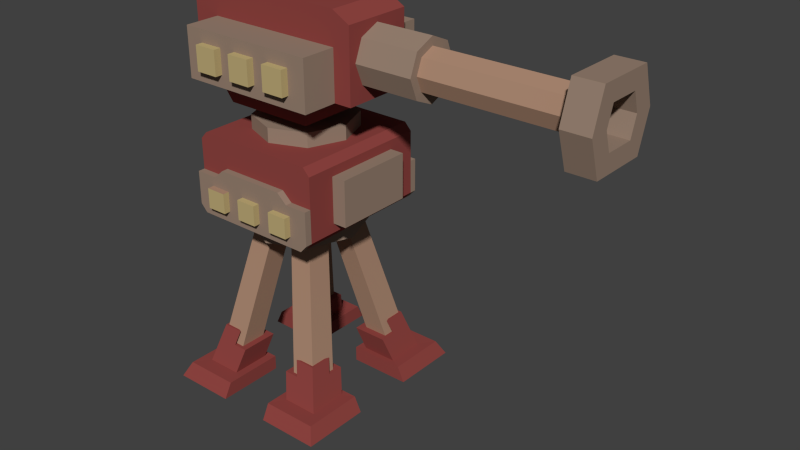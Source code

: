 # Source: turret_1.blend  (saved by Blender 2.75.0; exported with 4.5.12 LTS)
import bpy
from mathutils import Matrix  # noqa: F401  (used for matrix-valued properties, if any)

bpy.ops.wm.read_factory_settings(use_empty=True)
scene = bpy.context.scene
scene.name = 'Scene'

# ---- collections
col_collection_1 = bpy.data.collections.new('Collection 1'); scene.collection.children.link(col_collection_1)

# ---- materials (node trees are filled in below, after node groups)
mat_voltaran_turret_small_color_1 = bpy.data.materials.new('Voltaran Turret small color 1')
mat_voltaran_turret_small_color_1.alpha_threshold = 0.0
mat_voltaran_turret_small_color_1.use_transparent_shadow = False
mat_voltaran_turret_small_color_1.diffuse_color = (0.42, 0.2546, 0.1728, 1.0)
mat_voltaran_turret_small_color_1.roughness = 0.5
mat_voltaran_turret_small_color_2 = bpy.data.materials.new('Voltaran Turret small color 2')
mat_voltaran_turret_small_color_2.alpha_threshold = 0.0
mat_voltaran_turret_small_color_2.use_transparent_shadow = False
mat_voltaran_turret_small_color_2.diffuse_color = (0.281, 0.05967, 0.05352, 1.0)
mat_voltaran_turret_small_color_2.roughness = 0.5
mat_voltaran_turret_small_color_3 = bpy.data.materials.new('Voltaran Turret small color 3')
mat_voltaran_turret_small_color_3.alpha_threshold = 0.0
mat_voltaran_turret_small_color_3.use_transparent_shadow = False
mat_voltaran_turret_small_color_3.diffuse_color = (0.3185, 0.2261, 0.1704, 1.0)
mat_voltaran_turret_small_color_3.roughness = 0.5
mat_voltaran_turret_small_color_4 = bpy.data.materials.new('Voltaran Turret small color 4')
mat_voltaran_turret_small_color_4.alpha_threshold = 0.0
mat_voltaran_turret_small_color_4.use_transparent_shadow = False
mat_voltaran_turret_small_color_4.diffuse_color = (0.5277, 0.4163, 0.1927, 1.0)
mat_voltaran_turret_small_color_4.roughness = 0.5
mat_voltaran_turret_small_color_5 = bpy.data.materials.new('Voltaran Turret small color 5')
mat_voltaran_turret_small_color_5.alpha_threshold = 0.0
mat_voltaran_turret_small_color_5.use_transparent_shadow = False
mat_voltaran_turret_small_color_5.roughness = 0.5

# ---- material node trees

# ---- world
world_world = bpy.data.worlds.new('World'); scene.world = world_world
world_world.color = (0.05088, 0.05088, 0.05088)
world_world.use_sun_shadow = False
world_world.sun_shadow_jitter_overblur = 0.0
world_world.cycles.sampling_method = 'MANUAL'
world_world.cycles.sample_map_resolution = 256

# ---- meshes
me_cube_003 = bpy.data.meshes.new('Cube.003')
me_cube_003.from_pydata([(0.09959, -0.109, 1.415), (0.09959, -0.3271, 1.415), (0.2988, -0.3271, 1.415), (0.3025, -0.5679, 0.3384), (0.3912, -0.5679, 0.3384), (0.3, -0.6666, 0.1207), (0.5188, -0.4283, 0.3384), (0.3025, -0.3311, 0.3384), (0.5188, -0.3311, 0.3384), (0.3662, -0.5393, 0.4666), (0.4926, -0.5393, 0.4666), (0.4926, -0.4009, 0.4666), (0.2426, -0.5984, 0.3394), (0.5466, -0.2656, 0.3394), (0.3673, -0.5984, 0.3394), (0.5466, -0.4021, 0.3394), (0.2426, -0.2656, 0.3394), (0.3322, -0.5581, 0.4686), (0.5098, -0.5581, 0.4686), (0.5098, -0.3637, 0.4686), (0.6089, -0.3285, 0.1207), (0.6089, -0.6666, 0.1207), (0.3, -0.3285, 0.1207), (0.2263, -0.2763, -0.006303), (0.2263, -0.8697, -0.006303), (0.7683, -0.8697, -0.006303), (0.7683, -0.2763, -0.006303), (0.2241, -0.8015, 0.123), (0.706, -0.2776, 0.123), (0.706, -0.8015, 0.123), (0.2241, -0.2776, 0.123), (-0.2988, -0.3271, 1.415), (-0.3025, -0.5679, 0.3384), (-0.3912, -0.5679, 0.3384), (-0.3, -0.6666, 0.1207), (-0.5188, -0.4283, 0.3384), (-0.3025, -0.3311, 0.3384), (-0.5188, -0.3311, 0.3384), (-0.3662, -0.5393, 0.4666), (-0.4926, -0.5393, 0.4666), (-0.4926, -0.4009, 0.4666), (-0.2426, -0.5984, 0.3394), (-0.5466, -0.2656, 0.3394), (-0.3673, -0.5984, 0.3394), (-0.5466, -0.4021, 0.3394), (-0.2426, -0.2656, 0.3394), (-0.3322, -0.5581, 0.4686), (-0.5098, -0.5581, 0.4686), (-0.5098, -0.3637, 0.4686), (-0.6089, -0.3285, 0.1207), (-0.6089, -0.6666, 0.1207), (-0.3, -0.3285, 0.1207), (-0.2263, -0.2763, -0.006303), (-0.2263, -0.8697, -0.006303), (-0.7683, -0.8697, -0.006303), (-0.7683, -0.2763, -0.006303), (-0.2241, -0.8015, 0.123), (-0.706, -0.2776, 0.123), (-0.706, -0.8015, 0.123), (-0.2241, -0.2776, 0.123), (0.2988, 0.3271, 1.415), (0.3025, 0.5679, 0.3384), (0.3912, 0.5679, 0.3384), (0.3, 0.6666, 0.1207), (0.5188, 0.4283, 0.3384), (0.3025, 0.3311, 0.3384), (0.5188, 0.3311, 0.3384), (0.3662, 0.5393, 0.4666), (0.4926, 0.5393, 0.4666), (0.4926, 0.4009, 0.4666), (0.2426, 0.5984, 0.3394), (0.5466, 0.2656, 0.3394), (0.3673, 0.5984, 0.3394), (0.5466, 0.4021, 0.3394), (0.2426, 0.2656, 0.3394), (0.3322, 0.5581, 0.4686), (0.5098, 0.5581, 0.4686), (0.5098, 0.3637, 0.4686), (0.6089, 0.3285, 0.1207), (0.6089, 0.6666, 0.1207), (0.3, 0.3285, 0.1207), (0.2263, 0.2763, -0.006303), (0.2263, 0.8697, -0.006303), (0.7683, 0.8697, -0.006303), (0.7683, 0.2763, -0.006303), (0.2241, 0.8015, 0.123), (0.706, 0.2776, 0.123), (0.706, 0.8015, 0.123), (0.2241, 0.2776, 0.123), (-0.09959, 0.109, 1.415), (-0.3025, 0.5679, 0.3384), (-0.3912, 0.5679, 0.3384), (-0.3, 0.6666, 0.1207), (-0.5188, 0.4283, 0.3384), (-0.3025, 0.3311, 0.3384), (-0.5188, 0.3311, 0.3384), (-0.3662, 0.5393, 0.4666), (-0.4926, 0.5393, 0.4666), (-0.4926, 0.4009, 0.4666), (-0.2426, 0.5984, 0.3394), (-0.5466, 0.2656, 0.3394), (-0.3673, 0.5984, 0.3394), (-0.5466, 0.4021, 0.3394), (-0.2426, 0.2656, 0.3394), (-0.3322, 0.5581, 0.4686), (-0.5098, 0.5581, 0.4686), (-0.5098, 0.3637, 0.4686), (-0.6089, 0.3285, 0.1207), (-0.6089, 0.6666, 0.1207), (-0.3, 0.3285, 0.1207), (-0.2263, 0.2763, -0.006303), (-0.2263, 0.8697, -0.006303), (-0.7683, 0.8697, -0.006303), (-0.7683, 0.2763, -0.006303), (-0.2241, 0.8015, 0.123), (-0.706, 0.2776, 0.123), (-0.706, 0.8015, 0.123), (-0.2241, 0.2776, 0.123), (-0.5854, -0.3389, 1.711), (-0.5854, -0.3389, 2.103), (-0.5854, 0.3389, 2.103), (-0.5854, 0.3389, 1.711), (0.5854, 0.3389, 2.103), (0.5854, 0.3389, 1.711), (0.5854, -0.3389, 2.103), (0.5854, -0.3389, 1.711), (-0.7071, -0.3389, 1.711), (-0.7071, -0.3389, 2.103), (-0.7071, 0.3389, 2.103), (-0.7071, 0.3389, 1.711), (0.7071, 0.3389, 2.103), (0.7071, 0.3389, 1.711), (0.7071, -0.3389, 2.103), (0.7071, -0.3389, 1.711), (0.0, 0.5854, 2.246), (-0.4226, 0.0, 2.246), (0.4226, 0.0, 2.246), (0.0, -0.4226, 2.246), (0.0, 0.4226, 2.246), (0.3043, 0.3043, 2.246), (0.3043, -0.3043, 2.246), (-0.3043, -0.3043, 2.246), (-0.3043, 0.3043, 2.246), (-0.4226, 0.0, 2.37), (0.4226, 0.0, 2.37), (0.0, -0.4226, 2.37), (0.0, 0.4226, 2.37), (0.3043, 0.3043, 2.37), (0.3043, -0.3043, 2.37), (-0.3043, -0.3043, 2.37), (-0.3043, 0.3043, 2.37), (-0.1952, 0.0, 2.37), (0.1952, 0.0, 2.37), (0.0, -0.1952, 2.37), (0.0, 0.1952, 2.37), (0.1406, 0.1406, 2.37), (0.1406, -0.1406, 2.37), (-0.1406, -0.1406, 2.37), (-0.1406, 0.1406, 2.37), (-0.1952, 0.0, 2.71), (0.1952, 0.0, 2.71), (0.0, -0.1952, 2.71), (0.0, 0.1952, 2.71), (0.1406, 0.1406, 2.71), (0.1406, -0.1406, 2.71), (-0.1406, -0.1406, 2.71), (-0.1406, 0.1406, 2.71), (0.4698, -1.23e-08, 1.569), (-0.4698, -1.23e-08, 1.569), (-1.611e-09, -0.5143, 1.569), (-1.611e-09, 0.5143, 1.569), (-0.3269, 0.3579, 1.569), (-0.3269, -0.3579, 1.569), (0.3269, -0.3579, 1.569), (0.3269, 0.3579, 1.569), (0.4698, -1.23e-08, 1.415), (-0.4698, -1.23e-08, 1.415), (-1.611e-09, -0.5143, 1.415), (-1.611e-09, 0.5143, 1.415), (-0.3269, 0.3579, 1.415), (-0.3269, -0.3579, 1.415), (0.3269, -0.3579, 1.415), (0.3269, 0.3579, 1.415), (-0.5854, -0.4836, 1.633), (-0.5266, -0.5854, 2.246), (-0.5854, -0.4836, 2.182), (-0.5854, -0.5854, 2.182), (-0.5266, 0.5854, 2.246), (-0.5854, 0.5854, 2.182), (0.5854, -0.4836, 2.182), (0.5266, -0.5854, 2.246), (0.5854, -0.5854, 2.182), (0.5266, 0.5854, 2.246), (0.5854, 0.5854, 2.182), (0.5266, -0.2951, 2.246), (0.5266, 0.2922, 1.569), (0.5266, -0.2922, 1.569), (0.5854, -0.5854, 1.918), (0.5854, -0.3389, 1.855), (-0.5854, 0.5854, 1.918), (0.5854, 0.5854, 1.918), (-0.5854, -0.5854, 1.918), (-0.5266, -0.644, 1.569), (-0.5854, -0.644, 1.633), (-0.5854, 0.644, 1.633), (-0.5266, 0.644, 1.569), (0.5854, -0.644, 1.633), (0.5266, -0.644, 1.569), (0.5266, 0.644, 1.569), (0.5854, 0.644, 1.633), (0.5854, 0.644, 1.918), (0.5854, -0.644, 1.918), (-0.5854, 0.644, 1.918), (-0.5854, -0.644, 1.918), (0.3046, 0.5854, 1.996), (-0.3046, 0.5854, 1.996), (0.3046, 0.644, 1.996), (-0.3046, 0.644, 1.996), (-0.3046, -0.5854, 1.996), (0.3046, -0.5854, 1.996), (-0.3046, -0.644, 1.996), (0.3046, -0.644, 1.996), (-0.3903, -0.5854, 1.918), (-0.3903, -0.644, 1.918), (0.3903, -0.5854, 1.918), (0.3903, -0.644, 1.918), (0.3903, 0.5854, 1.918), (0.3903, 0.644, 1.918), (-0.3903, 0.5854, 1.918), (-0.3903, 0.644, 1.918), (0.4224, 0.644, 1.835), (0.4224, 0.644, 1.663), (0.4226, -0.644, 1.663), (0.4226, -0.644, 1.835), (-0.4225, 0.644, 1.663), (-0.4225, 0.644, 1.835), (-0.4223, -0.644, 1.663), (-0.4223, -0.644, 1.835), (0.2466, 0.644, 1.835), (0.2466, 0.644, 1.663), (0.247, -0.644, 1.663), (0.247, -0.644, 1.835), (-0.2468, 0.644, 1.663), (-0.2468, 0.644, 1.835), (-0.2463, -0.644, 1.663), (-0.2463, -0.644, 1.835), (0.0882, 0.644, 1.835), (0.0882, 0.644, 1.663), (0.08919, -0.644, 1.663), (0.08919, -0.644, 1.835), (-0.08869, 0.644, 1.663), (-0.08869, 0.644, 1.835), (-0.0877, -0.644, 1.663), (-0.0877, -0.644, 1.835), (0.4224, 0.6999, 1.835), (0.4224, 0.6999, 1.663), (0.4226, -0.6999, 1.663), (0.4226, -0.6999, 1.835), (-0.4225, 0.6999, 1.663), (-0.4225, 0.6999, 1.835), (-0.4223, -0.6999, 1.663), (-0.4223, -0.6999, 1.835), (0.2466, 0.6999, 1.835), (0.2466, 0.6999, 1.663), (0.247, -0.6999, 1.663), (0.247, -0.6999, 1.835), (-0.2468, 0.6999, 1.663), (-0.2468, 0.6999, 1.835), (-0.2463, -0.6999, 1.663), (-0.2463, -0.6999, 1.835), (0.0882, 0.6999, 1.835), (0.0882, 0.6999, 1.663), (0.08919, -0.6999, 1.663), (0.08919, -0.6999, 1.835), (-0.08869, 0.6999, 1.663), (-0.08869, 0.6999, 1.835), (-0.0877, -0.6999, 1.663), (-0.0877, -0.6999, 1.835), (-0.4341, 0.08948, 1.415), (-0.08173, -0.4752, 1.415), (0.4341, 0.08948, 1.415), (-0.3626, 0.2684, 1.415), (0.09959, 0.2376, 1.415), (-0.09959, -0.2376, 1.415), (-0.2988, -0.109, 1.415), (-0.09959, -0.3271, 1.415), (-0.2988, 0.3271, 1.415), (-0.2988, 0.109, 1.415), (0.09959, 0.3271, 1.415), (0.09959, 0.109, 1.415), (0.2988, 0.109, 1.415), (0.2988, -0.109, 1.415), (-0.09959, 0.3271, 1.415), (-0.09959, -0.109, 1.415), (-0.5854, 0.5832, 1.633), (0.5266, 0.5884, 1.569), (-0.5266, 0.583, 1.569), (0.5854, 0.5879, 1.633), (0.5266, -0.5823, 1.569), (-0.5266, -0.5877, 1.569), (-0.5854, -0.5875, 1.633), (0.5854, -0.5849, 1.633)], [], [(11, 10, 18, 19), (6, 11, 19, 15), (10, 9, 17, 18), (108, 107, 100, 102, 106, 105), (14, 12, 5, 21, 18, 17), (9, 4, 14, 17), (290, 66, 64, 69, 68, 60), (291, 8, 7, 0), (57, 49, 51, 59), (50, 34, 41, 43, 46, 47), (65, 289, 282, 288, 61), (42, 44, 35, 37, 36, 32, 33, 43, 41, 45), (78, 79, 76, 77, 73, 71), (74, 80, 78, 71), (27, 24, 25, 29), (82, 85, 87, 83), (81, 84, 86, 88), (40, 48, 47, 39), (35, 44, 48, 40), (39, 47, 46, 38), (287, 286, 97, 98, 93, 95), (41, 34, 51, 45), (53, 56, 58, 54), (70, 63, 80, 74), (38, 46, 43, 33), (92, 108, 105, 104, 101, 99), (134, 138, 139, 136, 140, 194, 192), (99, 103, 109, 92), (95, 93, 102, 100, 103, 99, 101, 91, 90, 94), (16, 13, 20, 22), (107, 115, 117, 109), (117, 110, 111, 114), (114, 111, 112, 116), (28, 29, 25, 26), (115, 113, 110, 117), (69, 77, 76, 68), (64, 73, 77, 69), (68, 76, 75, 67), (291, 2, 10, 11, 6, 8), (79, 63, 70, 72, 75, 76), (67, 75, 72, 62), (287, 95, 94, 89), (66, 290, 289, 65), (8, 6, 15, 13, 16, 12, 14, 4, 3, 7), (1, 3, 4, 9, 10, 2), (53, 52, 59, 56), (115, 116, 112, 113), (82, 81, 88, 85), (292, 90, 91, 96, 97, 286), (98, 97, 105, 106), (93, 98, 106, 102), (97, 96, 104, 105), (0, 7, 3, 1), (61, 288, 60, 68, 67, 62), (96, 91, 101, 104), (86, 78, 80, 88), (71, 73, 64, 66, 65, 61, 62, 72, 70, 74), (21, 20, 13, 15, 19, 18), (45, 51, 49, 42), (37, 284, 293, 36), (30, 23, 24, 27), (103, 100, 107, 109), (57, 55, 54, 58), (28, 26, 23, 30), (49, 57, 58, 56, 59, 51, 34, 50), (137, 141, 135, 142, 138, 134, 187, 184, 190, 194, 140), (119, 120, 128, 127), (178, 182, 280, 290, 60, 288, 282), (222, 201, 213, 223), (120, 121, 129, 128), (248, 272, 276, 252), (118, 119, 127, 126), (125, 123, 131, 133), (122, 124, 132, 130), (121, 118, 126, 129), (135, 141, 149, 143), (136, 139, 147, 144), (200, 193, 189, 124, 122, 123, 125, 198, 197, 301, 297), (188, 199, 294, 183, 118, 121, 120, 119, 185), (138, 142, 150, 146), (137, 140, 148, 145), (183, 300, 201, 186, 185, 119, 118), (146, 150, 158, 154, 155, 147), (139, 138, 146, 147), (141, 137, 145, 149), (140, 136, 144, 148), (142, 135, 143, 150), (153, 156, 164, 161), (157, 153, 161, 165), (154, 158, 166, 162), (152, 155, 163, 160), (296, 299, 300, 183, 294), (155, 154, 162, 163), (158, 151, 159, 166), (151, 157, 165, 159), (156, 152, 160, 164), (167, 173, 181, 175), (168, 171, 179, 281, 278, 176), (36, 293, 283, 285, 32), (170, 174, 182, 178), (169, 172, 180, 279, 177), (171, 170, 178, 179), (173, 169, 177, 181), (172, 168, 176, 180), (174, 167, 175, 280, 182), (279, 285, 283, 0, 1, 177), (86, 84, 83, 87), (123, 122, 130, 131), (184, 187, 188, 185, 186), (192, 194, 190, 191, 189, 193), (191, 190, 184, 186, 201, 222, 218, 219, 224, 197), (188, 187, 134, 192, 193, 200, 226, 214, 215, 228, 199), (189, 191, 197, 198, 124), (226, 200, 210, 227), (196, 195, 295, 297, 301, 298), (292, 89, 94, 90), (228, 215, 217, 229), (215, 214, 216, 217), (224, 219, 221, 225), (219, 218, 220, 221), (218, 222, 223, 220), (197, 224, 225, 211), (214, 226, 227, 216), (199, 228, 229, 212), (169, 173, 196, 298, 299, 296, 295, 195, 174, 170, 171, 168, 172), (284, 37, 35, 40, 39, 31), (130, 132, 133, 131), (20, 21, 5, 22, 30, 27, 29, 28), (173, 167, 174, 195, 196), (144, 147, 155, 152, 156, 153, 157, 151, 158, 150, 143, 149, 145, 148), (249, 253, 277, 273), (12, 16, 22, 5), (245, 237, 261, 269), (107, 108, 92, 109, 117, 114, 116, 115), (271, 247, 250, 274), (232, 240, 241, 249, 248, 252, 253, 245, 244, 236, 237, 223, 213, 203, 202, 207, 206), (278, 281, 286, 287), (78, 86, 87, 85, 88, 80, 63, 79), (216, 227, 230, 238, 239, 247, 246, 243, 251, 235, 234, 242, 205, 204, 212, 229, 217), (232, 206, 211, 225, 221, 220, 223, 237, 245, 253, 241, 249, 233), (254, 255, 263, 262), (256, 257, 265, 264), (258, 259, 267, 266), (261, 260, 268, 269), (275, 270, 271, 274), (277, 276, 272, 273), (236, 244, 268, 260), (246, 247, 271, 270), (239, 238, 262, 263), (230, 231, 255, 254), (248, 249, 273, 272), (241, 240, 264, 265), (232, 233, 257, 256), (250, 251, 275, 274), (243, 242, 266, 267), (238, 230, 254, 262), (234, 235, 259, 258), (241, 265, 257, 233), (253, 252, 276, 277), (244, 245, 269, 268), (231, 239, 263, 255), (237, 236, 260, 261), (240, 232, 256, 264), (242, 234, 258, 266), (49, 50, 47, 48, 44, 42), (124, 198, 125, 133, 132), (20, 28, 30, 22), (32, 285, 31, 39, 38, 33), (52, 55, 57, 59), (127, 128, 129, 126), (31, 285, 279, 180, 176, 278, 287, 89, 292, 286, 281, 179, 178, 282, 289, 290, 280, 175, 181, 177, 1, 2, 291, 0, 283, 293, 284), (208, 205, 242, 243, 251, 250, 247, 239, 231, 230, 227, 210, 209), (275, 251, 246, 270), (259, 235, 243, 267), (205, 296, 294, 204), (199, 212, 204, 294), (295, 296, 205, 208), (297, 295, 208, 209), (210, 200, 297, 209), (299, 202, 203, 300), (300, 203, 213, 201), (299, 298, 207, 202), (298, 301, 206, 207), (301, 197, 211, 206)])
me_cube_003.polygons.foreach_set('material_index', [1, 1, 1, 1, 1, 1, 0, 0, 1, 1, 0, 1, 1, 1, 1, 1, 1, 1, 1, 1, 0, 1, 1, 1, 1, 1, 1, 1, 1, 1, 1, 1, 1, 1, 1, 1, 1, 1, 0, 1, 1, 0, 0, 1, 0, 1, 1, 1, 0, 1, 1, 1, 0, 0, 1, 1, 1, 1, 1, 0, 1, 1, 1, 1, 1, 1, 2, 2, 2, 2, 3, 2, 2, 2, 2, 2, 2, 1, 1, 2, 2, 1, 2, 2, 2, 2, 2, 0, 0, 0, 0, 1, 0, 0, 0, 0, 2, 2, 0, 2, 2, 2, 2, 2, 2, 2, 1, 2, 1, 1, 1, 1, 1, 2, 1, 0, 2, 2, 2, 2, 2, 2, 0, 2, 1, 0, 2, 1, 1, 2, 3, 1, 0, 1, 3, 2, 2, 1, 2, 2, 3, 3, 3, 3, 3, 3, 3, 3, 3, 3, 3, 3, 3, 3, 3, 3, 3, 3, 3, 3, 3, 3, 3, 3, 1, 2, 1, 0, 1, 2, 2, 2, 3, 3, 2, 2, 2, 2, 2, 2, 2, 2, 2, 2])
me_cube_003.materials.append(mat_voltaran_turret_small_color_1)
me_cube_003.materials.append(mat_voltaran_turret_small_color_2)
me_cube_003.materials.append(mat_voltaran_turret_small_color_3)
me_cube_003.materials.append(mat_voltaran_turret_small_color_4)
me_cube_003.materials.append(mat_voltaran_turret_small_color_5)
me_cube_003.use_remesh_preserve_volume = False
me_cube_003.use_remesh_preserve_attributes = False
me_cube_003.use_mirror_vertex_groups = False
me_cube_003.update()
me_cube_002 = bpy.data.meshes.new('Cube.002')
me_cube_002.from_pydata([(-0.3925, -0.4028, -0.4901), (-0.4541, -0.4643, -0.2851), (-0.3925, 0.3823, -0.4901), (-0.4541, 0.4438, -0.2851), (0.3925, -0.4028, -0.4901), (0.4541, -0.4643, -0.2851), (0.3925, 0.3823, -0.4901), (0.4541, 0.4438, -0.2851), (-0.6064, -0.6167, -0.2851), (-0.6064, 0.5962, -0.2851), (0.6064, -0.6167, -0.2851), (0.6064, 0.5962, -0.2851), (-0.6064, -0.6167, 0.1358), (-0.6064, 0.5962, 0.1358), (0.6064, -0.6167, 0.1358), (0.6064, 0.5962, 0.1358), (-0.6064, 0.2905, -0.2851), (0.7597, 0.2905, -0.2851), (0.7597, -0.3111, -0.2851), (-0.6064, -0.3111, 0.1358), (-0.6064, 0.2905, 0.1358), (0.7597, 0.2905, 0.1358), (0.7597, -0.3111, 0.1358), (0.6064, -0.6167, -0.07464), (-0.6064, -0.3111, 0.4131), (-0.6064, 0.2905, 0.4131), (0.6064, 0.2905, 0.4131), (0.6064, -0.3111, 0.4131), (0.7597, 0.1592, 0.2085), (0.7597, -0.1798, 0.2085), (0.7597, 0.1592, -0.1473), (0.7597, -0.1798, -0.1473), (0.7597, -0.01027, 0.2828), (0.7597, -0.01027, -0.2216), (0.7597, -0.2505, 0.0306), (0.7597, 0.23, 0.0306), (1.262, 0.1103, 0.1571), (1.262, 0.1592, 0.2085), (1.262, -0.1798, 0.2085), (1.262, 0.1592, -0.1473), (1.262, -0.1798, -0.1473), (1.262, -0.01027, 0.2828), (1.262, -0.01027, -0.2216), (1.262, -0.2505, 0.0306), (1.262, 0.23, 0.0306), (1.262, -0.1308, 0.1571), (1.262, 0.1103, -0.09594), (1.262, -0.1308, -0.09594), (1.262, -0.01027, 0.2099), (1.262, -0.01027, -0.1487), (1.262, -0.1811, 0.0306), (1.262, 0.1606, 0.0306), (2.524, 0.2409, 0.3492), (2.524, 0.1103, 0.1571), (2.524, -0.1308, 0.1571), (2.524, 0.1103, -0.09594), (2.524, -0.1308, -0.09594), (2.524, -0.01027, 0.2099), (2.524, -0.01027, -0.1487), (2.524, -0.1811, 0.0306), (2.524, 0.1606, 0.0306), (2.524, -0.2614, 0.3492), (2.524, 0.2409, -0.288), (2.524, -0.2614, -0.288), (2.524, -0.01027, 0.3492), (2.524, -0.3662, 0.0306), (2.524, 0.3456, 0.0306), (2.76, 0.2409, 0.3492), (2.76, -0.2614, 0.3492), (2.76, 0.2409, -0.288), (2.76, -0.2614, -0.288), (2.76, -0.3662, 0.0306), (2.76, 0.3456, 0.0306), (2.76, 0.1214, 0.1976), (2.76, -0.1419, 0.1976), (2.76, 0.1214, -0.1364), (2.76, -0.1419, -0.1364), (2.76, -0.1968, 0.0306), (2.76, 0.1763, 0.0306), (2.543, 0.1214, 0.1976), (2.543, -0.1419, 0.1976), (2.543, 0.1214, -0.1364), (2.543, -0.1419, -0.1364), (2.543, -0.1968, 0.0306), (2.543, 0.1763, 0.0306), (2.543, 0.08224, 0.1293), (2.543, -0.1028, 0.1293), (2.543, 0.08224, -0.06809), (2.543, -0.1028, -0.06809), (2.543, -0.01027, 0.162), (2.543, -0.01027, -0.1008), (2.543, -0.1414, 0.0306), (2.543, 0.1208, 0.0306), (2.211, 0.08224, 0.1293), (2.211, -0.1028, 0.1293), (2.211, 0.08224, -0.06809), (2.211, -0.1028, -0.06809), (2.211, -0.01027, 0.162), (2.211, -0.01027, -0.1008), (2.211, -0.1414, 0.0306), (2.211, 0.1208, 0.0306), (-0.8374, 0.2905, -0.2112), (-0.8374, -0.3111, -0.2112), (-0.8374, 0.2905, 0.3317), (-0.8374, -0.3111, 0.3317), (-0.3925, 0.1844, -0.4901), (0.6064, 0.2905, -0.2851), (0.6064, 0.2905, 0.1358), (-0.6064, -0.6167, -0.1799), (0.6064, -0.3111, -0.2851), (0.6064, -0.3111, 0.1358), (-0.4541, -0.3092, -0.2851), (-0.6064, -0.3111, -0.2851), (0.7597, -0.3111, 0.3259), (0.7597, 0.2905, 0.3259), (-0.4332, 0.5962, 0.1358), (0.4332, 0.5962, 0.1358), (0.4332, -0.6167, 0.1358), (-0.2599, -0.6167, 0.1358), (-0.05607, 0.1844, -0.4901), (0.4454, -0.6167, -0.07464), (0.4454, -0.6167, -0.1791), (0.2476, -0.6167, -0.1791), (0.09889, -0.6167, -0.1791), (-0.09889, -0.6167, -0.1791), (-0.2476, -0.6167, -0.1791), (-0.4454, -0.6167, -0.1791), (-0.4454, 0.5962, -0.1791), (-0.2476, 0.5962, -0.1791), (-0.09889, 0.5962, -0.1791), (0.09889, 0.5962, -0.1791), (0.2476, 0.5962, -0.1791), (0.4454, 0.5962, -0.1791), (-0.4541, 0.286, -0.2851), (0.4454, 0.5962, 0.02978), (0.2476, 0.5962, 0.02978), (0.09889, 0.5962, 0.02978), (-0.09889, 0.5962, 0.02978), (-0.2476, 0.5962, 0.02978), (-0.4454, 0.5962, 0.02978), (-0.4454, -0.6167, 0.02978), (-0.2476, -0.6167, 0.02978), (-0.09889, -0.6167, 0.02978), (0.09889, -0.6167, 0.02978), (0.2476, -0.6167, 0.02978), (0.4454, -0.6167, 0.02978), (0.4454, -0.6802, -0.1791), (0.2476, -0.6802, -0.1791), (0.09889, -0.6802, -0.1791), (-0.09889, -0.6802, -0.1791), (-0.2476, -0.6802, -0.1791), (-0.4454, -0.6802, -0.1791), (-0.4454, 0.6596, -0.1791), (-0.2476, 0.6596, -0.1791), (-0.09889, 0.6596, -0.1791), (0.09889, 0.6596, -0.1791), (0.2476, 0.6596, -0.1791), (0.4454, 0.6596, -0.1791), (0.4454, 0.6596, 0.02978), (0.2476, 0.6596, 0.02978), (0.09889, 0.6596, 0.02978), (-0.09889, 0.6596, 0.02978), (-0.2476, 0.6596, 0.02978), (-0.4454, 0.6596, 0.02978), (-0.4454, -0.6802, 0.02978), (-0.2476, -0.6802, 0.02978), (-0.09889, -0.6802, 0.02978), (0.09889, -0.6802, 0.02978), (0.2476, -0.6802, 0.02978), (0.4454, -0.6802, 0.02978), (0.4541, 0.2911, -0.2851), (0.4541, -0.3105, -0.2851)], [(105, 119)], [(126, 140, 141, 118, 12, 108), (76, 75, 81, 82), (134, 132, 157, 158), (22, 110, 109, 18), (56, 58, 55, 60, 53, 57, 64, 52, 66, 62, 63), (113, 114, 26, 27), (70, 69, 72, 67, 68, 74, 73, 78, 75, 76), (127, 139, 163, 152), (32, 29, 38, 41), (28, 32, 41, 37), (31, 33, 42, 40), (34, 31, 40, 43), (138, 139, 115, 116, 134, 135, 136, 137), (29, 34, 43, 38), (30, 35, 44, 39), (33, 30, 39, 42), (35, 28, 37, 44), (46, 51, 60, 55), (48, 45, 54, 57), (45, 50, 59, 54), (36, 48, 57, 53), (123, 143, 167, 148), (115, 13, 20, 107, 15, 116), (49, 46, 55, 58), (51, 36, 53, 60), (47, 49, 58, 56), (50, 47, 56, 59), (65, 63, 70, 71), (66, 52, 67, 72), (150, 165, 164, 151), (61, 65, 71, 68), (62, 66, 72, 69), (144, 122, 147, 168), (77, 76, 82, 83), (78, 73, 79, 84), (75, 78, 84, 81), (74, 77, 83, 80), (92, 85, 93, 100), (87, 92, 100, 95), (90, 87, 95, 98), (89, 86, 94, 97), (86, 91, 99, 94), (91, 88, 96, 99), (85, 89, 97, 93), (88, 90, 98, 96), (93, 97, 94, 99, 96, 98, 95, 100), (154, 161, 160, 155), (170, 7, 3, 9, 11, 106), (120, 23, 14, 117, 145), (3, 7, 6, 2), (152, 163, 162, 153), (125, 141, 165, 150), (11, 15, 107, 106), (63, 62, 69, 70), (148, 167, 166, 149), (131, 135, 159, 156), (25, 103, 104, 24), (64, 61, 68, 67, 52), (130, 136, 135, 131, 132, 134, 116, 15, 11, 9, 13, 115, 139, 127, 128, 138, 137, 129), (41, 38, 43, 50, 45, 48, 36, 51, 46, 49, 42, 39, 44, 37), (121, 120, 145, 169, 146), (81, 84, 79, 85, 92, 87), (138, 128, 153, 162), (71, 70, 76, 77, 74, 68), (136, 130, 155, 160), (5, 1, 0, 4), (103, 101, 102, 104), (145, 144, 168, 169), (122, 144, 145, 117, 118, 141, 142, 143, 123, 124, 125, 126, 108, 8, 10, 23, 120, 121), (124, 123, 148, 149), (156, 159, 158, 157), (82, 81, 87, 90, 88, 91, 86, 89, 85, 79, 80, 83), (43, 40, 42, 49, 47, 50), (109, 110, 14, 23, 10), (129, 137, 161, 154), (59, 56, 63, 65, 61, 64, 57, 54), (124, 142, 141, 125), (122, 121, 146, 147), (135, 134, 158, 159), (74, 80, 79, 73), (126, 125, 150, 151), (142, 124, 149, 166), (143, 142, 166, 167), (128, 127, 152, 153), (146, 169, 168, 147), (141, 140, 164, 165), (130, 129, 154, 155), (139, 138, 162, 163), (27, 26, 25, 24), (132, 131, 156, 157), (137, 136, 160, 161), (126, 151, 164, 140), (7, 170, 171, 5, 4, 6), (16, 112, 102, 101), (112, 8, 108, 12, 19), (6, 4, 0, 105, 2), (5, 171, 109, 10, 8, 112, 111, 1), (111, 133, 3, 2, 105, 0, 1), (133, 111, 112, 16), (16, 20, 13, 9), (3, 133, 16, 9), (30, 17, 21, 28, 35), (106, 107, 21, 17), (113, 22, 18, 17, 30, 33, 31, 34, 29, 32, 28, 21, 114), (107, 20, 16, 101, 103, 25, 26, 114, 21), (112, 19, 22, 113, 27, 24, 104, 102), (19, 12, 118, 117, 14, 110), (171, 170, 106, 17, 18, 109)])
me_cube_002.polygons.foreach_set('material_index', [2, 2, 3, 1, 2, 1, 2, 3, 2, 2, 2, 2, 2, 2, 2, 2, 2, 0, 0, 0, 0, 3, 2, 0, 0, 0, 0, 2, 2, 3, 2, 2, 3, 2, 2, 2, 2, 0, 0, 0, 0, 0, 0, 0, 0, 0, 3, 0, 2, 1, 3, 3, 2, 2, 3, 3, 1, 2, 2, 2, 3, 2, 3, 2, 3, 1, 1, 3, 2, 3, 3, 2, 2, 2, 3, 2, 2, 3, 3, 2, 3, 3, 3, 3, 3, 3, 3, 3, 1, 3, 3, 3, 1, 1, 2, 1, 0, 1, 1, 2, 2, 1, 1, 1, 1, 1, 2, 1])
me_cube_002.materials.append(mat_voltaran_turret_small_color_1)
me_cube_002.materials.append(mat_voltaran_turret_small_color_2)
me_cube_002.materials.append(mat_voltaran_turret_small_color_3)
me_cube_002.materials.append(mat_voltaran_turret_small_color_4)
me_cube_002.materials.append(mat_voltaran_turret_small_color_5)
me_cube_002.use_remesh_preserve_volume = False
me_cube_002.use_remesh_preserve_attributes = False
me_cube_002.use_mirror_vertex_groups = False
me_cube_002.update()

# ---- objects
ob_cube_002 = bpy.data.objects.new('Cube.002', me_cube_003)
ob_cube_001 = bpy.data.objects.new('Cube.001', me_cube_002)

# ---- transforms, parenting, visibility, modifiers, constraints
ob_cube_002.location = (0.0, 0.0, 0.0)
ob_cube_002.lineart.crease_threshold = 0.0
ob_cube_001.location = (0.0, 0.0, 2.968)
ob_cube_001.lineart.crease_threshold = 0.0

# ---- collection membership
col_collection_1.objects.link(ob_cube_002)
col_collection_1.objects.link(ob_cube_001)

# ---- scene / render settings (as saved in the file)
scene.frame_start = 1; scene.frame_end = 250; scene.frame_set(1)
scene.render.engine = 'BLENDER_EEVEE_NEXT'
scene.render.resolution_percentage = 50
scene.render.dither_intensity = 0.0
scene.cycles.use_denoising = False
scene.cycles.samples = 10
scene.cycles.sampling_pattern = 'TABULATED_SOBOL'
scene.cycles.light_sampling_threshold = 0.0
scene.cycles.use_adaptive_sampling = False
scene.cycles.use_light_tree = False
scene.cycles.blur_glossy = 0.0
scene.cycles.pixel_filter_type = 'GAUSSIAN'
scene.cycles.sample_clamp_indirect = 0.0
scene.view_settings.view_transform = 'Standard'
bpy.context.view_layer.update()

# ---- added for rendering (the .blend has no active camera and no usable light): camera, sun
cam_auto = bpy.data.cameras.new('AutoCamera')
cam_auto.lens = 50.0
cam_auto.sensor_width = 36.0
cam_auto.clip_end = 1000.0
ob_auto_camera = bpy.data.objects.new('AutoCamera', cam_auto)
scene.collection.objects.link(ob_auto_camera)
ob_auto_camera.location = (5.80782, -5.81602, 5.56482)
ob_auto_camera.rotation_euler = (1.09748, -7.21219e-08, 0.694738)
scene.camera = ob_auto_camera
light_auto_sun = bpy.data.lights.new('AutoSun', 'SUN')
light_auto_sun.energy = 3.0
light_auto_sun.angle = 0.0523599
ob_auto_sun = bpy.data.objects.new('AutoSun', light_auto_sun)
scene.collection.objects.link(ob_auto_sun)
ob_auto_sun.rotation_euler = (0.872665, 0.174533, 0.523599)
bpy.context.view_layer.update()
